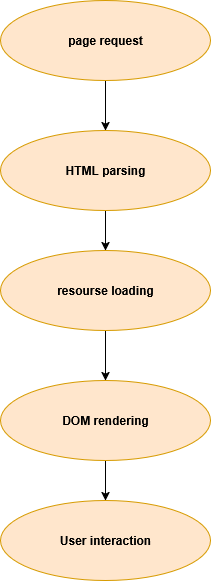

The diagram above was exported from draw.io. Its source (the exported page's mxGraphModel, read from the mxfile embedded in the PNG):
<mxGraphModel dx="991" dy="571" grid="1" gridSize="10" guides="1" tooltips="1" connect="1" arrows="1" fold="1" page="0" pageScale="1" pageWidth="850" pageHeight="1100" math="0" shadow="0">
  <root>
    <mxCell id="0" />
    <mxCell id="1" parent="0" />
    <mxCell id="0SFSB2KwhHNjOUr_acKr-6" style="edgeStyle=orthogonalEdgeStyle;rounded=0;orthogonalLoop=1;jettySize=auto;html=1;exitX=0.5;exitY=1;exitDx=0;exitDy=0;entryX=0.5;entryY=0;entryDx=0;entryDy=0;" edge="1" parent="1" source="0SFSB2KwhHNjOUr_acKr-1" target="0SFSB2KwhHNjOUr_acKr-2">
      <mxGeometry relative="1" as="geometry" />
    </mxCell>
    <mxCell id="0SFSB2KwhHNjOUr_acKr-1" value="&lt;b&gt;page request&lt;/b&gt;" style="ellipse;whiteSpace=wrap;html=1;fillColor=#ffe6cc;strokeColor=#d79b00;" vertex="1" parent="1">
      <mxGeometry x="360" y="40" width="210" height="80" as="geometry" />
    </mxCell>
    <mxCell id="0SFSB2KwhHNjOUr_acKr-7" style="edgeStyle=orthogonalEdgeStyle;rounded=0;orthogonalLoop=1;jettySize=auto;html=1;exitX=0.5;exitY=1;exitDx=0;exitDy=0;entryX=0.5;entryY=0;entryDx=0;entryDy=0;" edge="1" parent="1" source="0SFSB2KwhHNjOUr_acKr-2" target="0SFSB2KwhHNjOUr_acKr-3">
      <mxGeometry relative="1" as="geometry" />
    </mxCell>
    <mxCell id="0SFSB2KwhHNjOUr_acKr-2" value="&lt;b&gt;HTML parsing&lt;/b&gt;" style="ellipse;whiteSpace=wrap;html=1;fillColor=#ffe6cc;strokeColor=#d79b00;" vertex="1" parent="1">
      <mxGeometry x="360" y="170" width="210" height="80" as="geometry" />
    </mxCell>
    <mxCell id="0SFSB2KwhHNjOUr_acKr-8" style="edgeStyle=orthogonalEdgeStyle;rounded=0;orthogonalLoop=1;jettySize=auto;html=1;exitX=0.5;exitY=1;exitDx=0;exitDy=0;entryX=0.5;entryY=0;entryDx=0;entryDy=0;" edge="1" parent="1" source="0SFSB2KwhHNjOUr_acKr-3" target="0SFSB2KwhHNjOUr_acKr-4">
      <mxGeometry relative="1" as="geometry" />
    </mxCell>
    <mxCell id="0SFSB2KwhHNjOUr_acKr-3" value="&lt;b&gt;resourse loading&lt;/b&gt;" style="ellipse;whiteSpace=wrap;html=1;fillColor=#ffe6cc;strokeColor=#d79b00;" vertex="1" parent="1">
      <mxGeometry x="360" y="290" width="210" height="80" as="geometry" />
    </mxCell>
    <mxCell id="0SFSB2KwhHNjOUr_acKr-9" style="edgeStyle=orthogonalEdgeStyle;rounded=0;orthogonalLoop=1;jettySize=auto;html=1;exitX=0.5;exitY=1;exitDx=0;exitDy=0;entryX=0.5;entryY=0;entryDx=0;entryDy=0;" edge="1" parent="1" source="0SFSB2KwhHNjOUr_acKr-4" target="0SFSB2KwhHNjOUr_acKr-5">
      <mxGeometry relative="1" as="geometry" />
    </mxCell>
    <mxCell id="0SFSB2KwhHNjOUr_acKr-4" value="&lt;b&gt;DOM rendering&lt;/b&gt;" style="ellipse;whiteSpace=wrap;html=1;fillColor=#ffe6cc;strokeColor=#d79b00;" vertex="1" parent="1">
      <mxGeometry x="360" y="420" width="210" height="80" as="geometry" />
    </mxCell>
    <mxCell id="0SFSB2KwhHNjOUr_acKr-5" value="&lt;b&gt;User interaction&lt;/b&gt;" style="ellipse;whiteSpace=wrap;html=1;fillColor=#ffe6cc;strokeColor=#d79b00;" vertex="1" parent="1">
      <mxGeometry x="360" y="540" width="210" height="80" as="geometry" />
    </mxCell>
  </root>
</mxGraphModel>